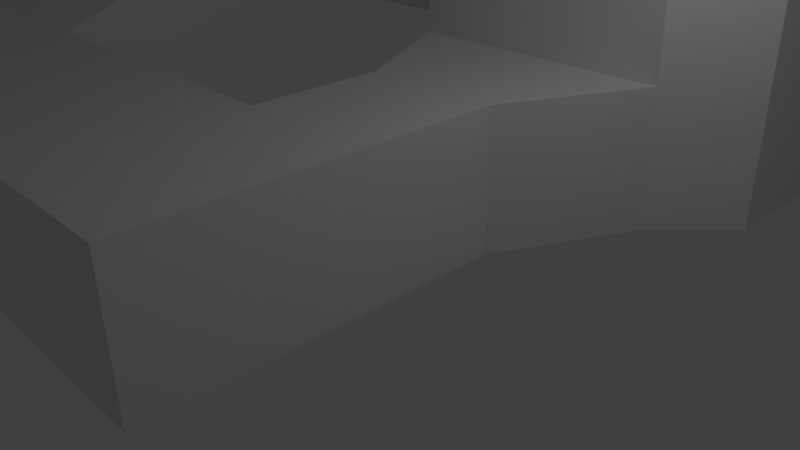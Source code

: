 # Source: map.blend  (saved by Blender 2.69.10; exported with 4.5.12 LTS)
import bpy
from mathutils import Matrix  # noqa: F401  (used for matrix-valued properties, if any)

bpy.ops.wm.read_factory_settings(use_empty=True)
scene = bpy.context.scene
scene.name = 'Scene'

# ---- collections
col_collection_1 = bpy.data.collections.new('Collection 1'); scene.collection.children.link(col_collection_1)

# ---- world
world_world = bpy.data.worlds.new('World'); scene.world = world_world
world_world.color = (0.05088, 0.05088, 0.05088)
world_world.use_sun_shadow = False
world_world.sun_shadow_jitter_overblur = 0.0
world_world.cycles.sampling_method = 'MANUAL'
world_world.cycles.sample_map_resolution = 256

# ---- cameras
cam_camera = bpy.data.cameras.new('Camera')
cam_camera.clip_end = 100.0
cam_camera.lens = 35.0
cam_camera.sensor_width = 32.0
cam_camera.sensor_height = 18.0
cam_camera.ortho_scale = 7.314
cam_camera.dof.focus_distance = 0.0
cam_camera.dof.aperture_fstop = 128.0

# ---- lights
light_lamp = bpy.data.lights.new('Lamp', 'POINT')
light_lamp.transmission_factor = 0.0
light_lamp.cutoff_distance = 30.0
light_lamp.energy = 100.0
light_lamp.shadow_buffer_clip_start = 1.001
light_lamp.shadow_soft_size = 0.1
light_lamp.shadow_maximum_resolution = 0.006
light_lamp.use_absolute_resolution = True
light_lamp.cycles.use_multiple_importance_sampling = False

# ---- meshes
me_plane = bpy.data.meshes.new('Plane')
me_plane.from_pydata([(-1.0, 0.0, 0.0), (1.0, 0.0, 0.0), (-1.0, 1.0, 0.0), (1.0, 1.0, 0.0), (1.0, 0.0, 2.0), (1.0, 1.0, 2.0), (-1.0, 0.0, 2.0), (-1.0, 1.0, 2.0), (-2.0, 3.0, 0.0), (2.0, 3.0, 0.0), (2.0, 3.0, 2.0), (-2.0, 3.0, 2.0), (3.0, 4.0, 0.0), (3.0, 4.0, 2.0), (3.0, 7.0, 0.0), (3.0, 7.0, 2.0), (2.0, 8.0, 0.0), (2.0, 8.0, 2.0), (-3.0, 4.0, 0.0), (-3.0, 4.0, 2.0), (-3.0, 7.0, 0.0), (-3.0, 7.0, 2.0), (-2.0, 8.0, 0.0), (-2.0, 8.0, 2.0), (-6.0, 4.0, 2.0), (-6.0, 7.0, 2.0), (-3.0, 7.0, 4.0), (-6.0, 7.0, 4.0), (-3.0, 4.0, 4.0), (-6.0, 4.0, 4.0), (3.0, 7.0, 4.0), (2.0, 8.0, 4.0), (-2.0, 8.0, 4.0), (2.0, 3.0, 4.0), (-2.0, 3.0, 4.0), (3.0, 4.0, 4.0), (-9.0, 4.0, 2.0), (-9.0, 7.0, 2.0), (-9.0, 7.0, 4.0), (-9.0, 4.0, 4.0), (-12.0, 4.0, 3.0), (-12.0, 7.0, 3.0), (-12.0, 7.0, 5.0), (-12.0, 4.0, 5.0), (-6.0, -1.0, 0.0), (-6.0, -1.0, 2.0), (-9.0, -1.0, 0.0), (-9.0, -1.0, 2.0), (-13.0, 3.0, 3.0), (-15.0, 6.0, 3.0), (-15.0, 6.0, 5.0), (-13.0, 3.0, 5.0), (-16.0, 3.0, 3.0), (-16.0, 3.0, 5.0), (-13.0, 0.0, 4.0), (-13.0, 0.0, 6.0), (-16.0, 0.0, 4.0), (-16.0, 0.0, 6.0), (-13.0, -1.0, 4.0), (-13.0, -1.0, 6.0), (-16.0, -1.0, 4.0), (-16.0, -1.0, 6.0), (-13.0, -1.0, 2.0), (-16.0, -1.0, 2.0), (-11.0, -1.0, 4.0), (-11.0, -1.0, 6.0), (-11.0, -1.0, 2.0), (-17.0, -1.0, 4.0), (-17.0, -1.0, 6.0), (-17.0, -1.0, 2.0), (-18.0, -2.0, 4.0), (-18.0, -2.0, 6.0), (-18.0, -2.0, 2.0), (-18.0, -5.0, 4.0), (-18.0, -5.0, 6.0), (-18.0, -5.0, 2.0), (-17.0, -6.0, 4.0), (-17.0, -6.0, 6.0), (-17.0, -6.0, 2.0), (-12.0, -6.0, 4.0), (-12.0, -6.0, 6.0), (-12.0, -6.0, 2.0), (-11.0, -5.0, 4.0), (-11.0, -5.0, 6.0), (-11.0, -5.0, 2.0), (-13.0, -1.0, 0.0), (-16.0, -1.0, 0.0), (-11.0, -1.0, 0.0), (-17.0, -1.0, 0.0), (-18.0, -2.0, 0.0), (-18.0, -5.0, 0.0), (-17.0, -6.0, 0.0), (-12.0, -6.0, 0.0), (-11.0, -5.0, 0.0), (-1.0, -1.0, 0.0), (1.0, -4.0, 0.0), (1.0, -4.0, 2.0), (-1.0, -1.0, 2.0), (-3.0, -1.0, 0.0), (-3.0, -4.0, 0.0), (-3.0, -4.0, 2.0), (-3.0, -1.0, 2.0), (-6.0, -1.0, 0.0), (-6.0, -4.0, 0.0), (-6.0, -4.0, 2.0), (-6.0, -1.0, 2.0), (-10.0, -1.0, 0.0), (-10.0, -4.0, 0.0), (-10.0, -4.0, 2.0), (-10.0, -1.0, 2.0)], [], [(0, 1, 3, 2), (3, 1, 4, 5), (0, 2, 7, 6), (4, 6, 7, 5), (5, 7, 11, 10), (7, 2, 8, 11), (3, 5, 10, 9), (2, 3, 9, 8), (9, 10, 13, 12), (12, 13, 15, 14), (14, 15, 17, 16), (11, 8, 18, 19), (19, 18, 20, 21), (21, 20, 22, 23), (14, 20, 18, 12), (8, 9, 12, 18), (16, 22, 20, 14), (17, 23, 22, 16), (19, 21, 25, 24), (25, 21, 26, 27), (19, 24, 29, 28), (26, 28, 29, 27), (23, 17, 31, 32), (17, 15, 30, 31), (23, 32, 26, 21), (13, 10, 33, 35), (10, 11, 34, 33), (13, 35, 30, 15), (11, 19, 28, 34), (30, 35, 33, 34, 28, 26, 32, 31), (27, 29, 39, 38), (24, 36, 46, 44), (25, 27, 38, 37), (24, 25, 37, 36), (38, 39, 43, 42), (39, 36, 40, 43), (37, 38, 42, 41), (36, 37, 41, 40), (39, 29, 45, 47), (36, 39, 47, 46), (29, 24, 44, 45), (42, 43, 51, 50), (43, 40, 48, 51), (41, 42, 50, 49), (40, 41, 49, 48), (49, 50, 53, 52), (49, 52, 48), (51, 53, 50), (53, 51, 55, 57), (48, 52, 56, 54), (52, 53, 57, 56), (51, 48, 54, 55), (57, 55, 59, 61), (54, 56, 60, 58), (56, 57, 61, 60), (55, 54, 58, 59), (58, 60, 63, 62), (58, 62, 66, 64), (59, 58, 64, 65), (63, 60, 67, 69), (60, 61, 68, 67), (69, 67, 70, 72), (67, 68, 71, 70), (72, 70, 73, 75), (70, 71, 74, 73), (75, 73, 76, 78), (73, 74, 77, 76), (78, 76, 79, 81), (76, 77, 80, 79), (81, 79, 82, 84), (79, 80, 83, 82), (81, 84, 93, 92), (78, 81, 92, 91), (75, 78, 91, 90), (72, 75, 90, 89), (69, 72, 89, 88), (63, 69, 88, 86), (66, 62, 85, 87), (62, 63, 86, 85), (66, 84, 82, 64), (64, 82, 83, 65), (59, 65, 83, 80, 77, 74, 71, 68, 61), (86, 88, 89, 90, 91, 92, 93, 87, 85), (6, 4, 96, 97), (0, 6, 97, 94), (4, 1, 95, 96), (1, 0, 94, 95), (97, 96, 100, 101), (94, 97, 101, 98), (96, 95, 99, 100), (95, 94, 98, 99), (101, 100, 104, 105), (98, 101, 105, 102), (100, 99, 103, 104), (99, 98, 102, 103), (106, 107, 46), (46, 47, 109, 106), (104, 103, 107, 108), (46, 107, 103, 44), (66, 109, 108, 84), (84, 108, 107, 93), (93, 107, 106, 87), (87, 106, 109, 66), (109, 47, 108), (105, 104, 47), (104, 108, 47)])
me_plane.use_remesh_preserve_volume = False
me_plane.use_remesh_preserve_attributes = False
me_plane.use_mirror_vertex_groups = False
me_plane.update()

# ---- objects
ob_plane = bpy.data.objects.new('Plane', me_plane)
ob_lamp = bpy.data.objects.new('Lamp', light_lamp)
ob_camera = bpy.data.objects.new('Camera', cam_camera)

# ---- transforms, parenting, visibility, modifiers, constraints
ob_plane.location = (0.0, 0.0, 0.0)
ob_plane.lineart.crease_threshold = 0.0
ob_lamp.location = (4.076, 1.005, 5.904)
ob_lamp.rotation_euler = (0.6503, 0.05522, 1.866)
ob_lamp.lock_rotations_4d = False
ob_lamp.empty_display_type = 'ARROWS'
ob_lamp.color = (0.0, 0.0, 0.0, 0.0)
ob_lamp.lineart.crease_threshold = 0.0
ob_camera.location = (7.481, -6.508, 5.344)
ob_camera.rotation_euler = (1.109, 0.01082, 0.8149)
ob_camera.lock_rotations_4d = False
ob_camera.empty_display_type = 'ARROWS'
ob_camera.color = (0.0, 0.0, 0.0, 0.0)
ob_camera.display_type = 'WIRE'
ob_camera.lineart.crease_threshold = 0.0

# ---- collection membership
col_collection_1.objects.link(ob_plane)
col_collection_1.objects.link(ob_lamp)
col_collection_1.objects.link(ob_camera)

# ---- scene / render settings (as saved in the file)
scene.camera = ob_camera
scene.frame_start = 1; scene.frame_end = 250; scene.frame_set(1)
scene.render.engine = 'BLENDER_EEVEE_NEXT'
scene.render.resolution_percentage = 50
scene.render.dither_intensity = 0.0
scene.cycles.use_denoising = False
scene.cycles.samples = 10
scene.cycles.sampling_pattern = 'TABULATED_SOBOL'
scene.cycles.light_sampling_threshold = 0.0
scene.cycles.use_adaptive_sampling = False
scene.cycles.use_light_tree = False
scene.cycles.blur_glossy = 0.0
scene.cycles.volume_bounces = 1
scene.cycles.pixel_filter_type = 'GAUSSIAN'
scene.cycles.sample_clamp_indirect = 0.0
scene.view_settings.view_transform = 'Standard'
bpy.context.view_layer.update()
